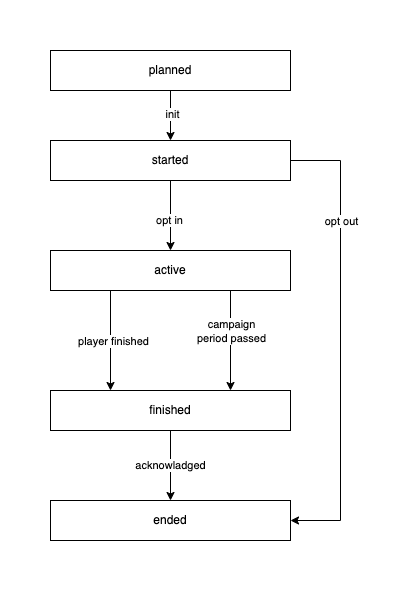

The diagram above was exported from draw.io. Its source (the exported page's mxGraphModel, read from the mxfile embedded in the PNG):
<mxGraphModel dx="1163" dy="598" grid="1" gridSize="10" guides="1" tooltips="1" connect="1" arrows="1" fold="1" page="1" pageScale="1" pageWidth="827" pageHeight="1169" math="0" shadow="0">
  <root>
    <mxCell id="0" />
    <mxCell id="1" parent="0" />
    <mxCell id="I9qAstNRrRKrIHJkyVnu-3" style="edgeStyle=orthogonalEdgeStyle;rounded=0;orthogonalLoop=1;jettySize=auto;html=1;entryX=0.5;entryY=0;entryDx=0;entryDy=0;" parent="1" edge="1">
      <mxGeometry relative="1" as="geometry">
        <mxPoint x="280" y="120" as="sourcePoint" />
      </mxGeometry>
    </mxCell>
    <mxCell id="QkrE3wJF1Y9yaModGMmX-13" style="edgeStyle=orthogonalEdgeStyle;rounded=0;orthogonalLoop=1;jettySize=auto;html=1;entryX=0.5;entryY=0;entryDx=0;entryDy=0;" edge="1" parent="1" source="QkrE3wJF1Y9yaModGMmX-4" target="QkrE3wJF1Y9yaModGMmX-9">
      <mxGeometry relative="1" as="geometry" />
    </mxCell>
    <mxCell id="QkrE3wJF1Y9yaModGMmX-23" value="init" style="edgeLabel;html=1;align=center;verticalAlign=middle;resizable=0;points=[];" vertex="1" connectable="0" parent="QkrE3wJF1Y9yaModGMmX-13">
      <mxGeometry x="-0.1" y="1" relative="1" as="geometry">
        <mxPoint as="offset" />
      </mxGeometry>
    </mxCell>
    <mxCell id="QkrE3wJF1Y9yaModGMmX-4" value="planned" style="rounded=0;whiteSpace=wrap;html=1;" vertex="1" parent="1">
      <mxGeometry x="70" y="40" width="240" height="40" as="geometry" />
    </mxCell>
    <mxCell id="QkrE3wJF1Y9yaModGMmX-14" style="edgeStyle=orthogonalEdgeStyle;rounded=0;orthogonalLoop=1;jettySize=auto;html=1;entryX=0.5;entryY=0;entryDx=0;entryDy=0;" edge="1" parent="1" source="QkrE3wJF1Y9yaModGMmX-9" target="QkrE3wJF1Y9yaModGMmX-10">
      <mxGeometry relative="1" as="geometry" />
    </mxCell>
    <mxCell id="QkrE3wJF1Y9yaModGMmX-15" value="opt in" style="edgeLabel;html=1;align=center;verticalAlign=middle;resizable=0;points=[];" vertex="1" connectable="0" parent="QkrE3wJF1Y9yaModGMmX-14">
      <mxGeometry x="0.1" y="-2" relative="1" as="geometry">
        <mxPoint as="offset" />
      </mxGeometry>
    </mxCell>
    <mxCell id="QkrE3wJF1Y9yaModGMmX-18" style="edgeStyle=orthogonalEdgeStyle;rounded=0;orthogonalLoop=1;jettySize=auto;html=1;exitX=1;exitY=0.5;exitDx=0;exitDy=0;entryX=1;entryY=0.5;entryDx=0;entryDy=0;" edge="1" parent="1" source="QkrE3wJF1Y9yaModGMmX-9" target="QkrE3wJF1Y9yaModGMmX-12">
      <mxGeometry relative="1" as="geometry">
        <Array as="points">
          <mxPoint x="360" y="150" />
          <mxPoint x="360" y="510" />
        </Array>
      </mxGeometry>
    </mxCell>
    <mxCell id="QkrE3wJF1Y9yaModGMmX-19" value="opt out" style="edgeLabel;html=1;align=center;verticalAlign=middle;resizable=0;points=[];" vertex="1" connectable="0" parent="QkrE3wJF1Y9yaModGMmX-18">
      <mxGeometry x="-0.5409" y="1" relative="1" as="geometry">
        <mxPoint x="-1" y="4" as="offset" />
      </mxGeometry>
    </mxCell>
    <mxCell id="QkrE3wJF1Y9yaModGMmX-9" value="started" style="rounded=0;whiteSpace=wrap;html=1;" vertex="1" parent="1">
      <mxGeometry x="70" y="130" width="240" height="40" as="geometry" />
    </mxCell>
    <mxCell id="QkrE3wJF1Y9yaModGMmX-16" style="edgeStyle=orthogonalEdgeStyle;rounded=0;orthogonalLoop=1;jettySize=auto;html=1;entryX=0.25;entryY=0;entryDx=0;entryDy=0;exitX=0.25;exitY=1;exitDx=0;exitDy=0;" edge="1" parent="1" source="QkrE3wJF1Y9yaModGMmX-10" target="QkrE3wJF1Y9yaModGMmX-11">
      <mxGeometry relative="1" as="geometry" />
    </mxCell>
    <mxCell id="QkrE3wJF1Y9yaModGMmX-20" value="player finished" style="edgeLabel;html=1;align=center;verticalAlign=middle;resizable=0;points=[];" vertex="1" connectable="0" parent="QkrE3wJF1Y9yaModGMmX-16">
      <mxGeometry x="0.1667" y="2" relative="1" as="geometry">
        <mxPoint y="-8" as="offset" />
      </mxGeometry>
    </mxCell>
    <mxCell id="QkrE3wJF1Y9yaModGMmX-21" style="edgeStyle=orthogonalEdgeStyle;rounded=0;orthogonalLoop=1;jettySize=auto;html=1;exitX=0.75;exitY=1;exitDx=0;exitDy=0;entryX=0.75;entryY=0;entryDx=0;entryDy=0;" edge="1" parent="1" source="QkrE3wJF1Y9yaModGMmX-10" target="QkrE3wJF1Y9yaModGMmX-11">
      <mxGeometry relative="1" as="geometry" />
    </mxCell>
    <mxCell id="QkrE3wJF1Y9yaModGMmX-22" value="campaign&lt;br&gt;period passed" style="edgeLabel;html=1;align=center;verticalAlign=middle;resizable=0;points=[];" vertex="1" connectable="0" parent="QkrE3wJF1Y9yaModGMmX-21">
      <mxGeometry x="-0.0667" relative="1" as="geometry">
        <mxPoint y="-7" as="offset" />
      </mxGeometry>
    </mxCell>
    <mxCell id="QkrE3wJF1Y9yaModGMmX-10" value="active" style="rounded=0;whiteSpace=wrap;html=1;" vertex="1" parent="1">
      <mxGeometry x="70" y="240" width="240" height="40" as="geometry" />
    </mxCell>
    <mxCell id="QkrE3wJF1Y9yaModGMmX-17" value="acknowladged" style="edgeStyle=orthogonalEdgeStyle;rounded=0;orthogonalLoop=1;jettySize=auto;html=1;" edge="1" parent="1" source="QkrE3wJF1Y9yaModGMmX-11" target="QkrE3wJF1Y9yaModGMmX-12">
      <mxGeometry relative="1" as="geometry" />
    </mxCell>
    <mxCell id="QkrE3wJF1Y9yaModGMmX-11" value="finished" style="rounded=0;whiteSpace=wrap;html=1;" vertex="1" parent="1">
      <mxGeometry x="70" y="380" width="240" height="40" as="geometry" />
    </mxCell>
    <mxCell id="QkrE3wJF1Y9yaModGMmX-12" value="ended" style="rounded=0;whiteSpace=wrap;html=1;" vertex="1" parent="1">
      <mxGeometry x="70" y="490" width="240" height="40" as="geometry" />
    </mxCell>
  </root>
</mxGraphModel>